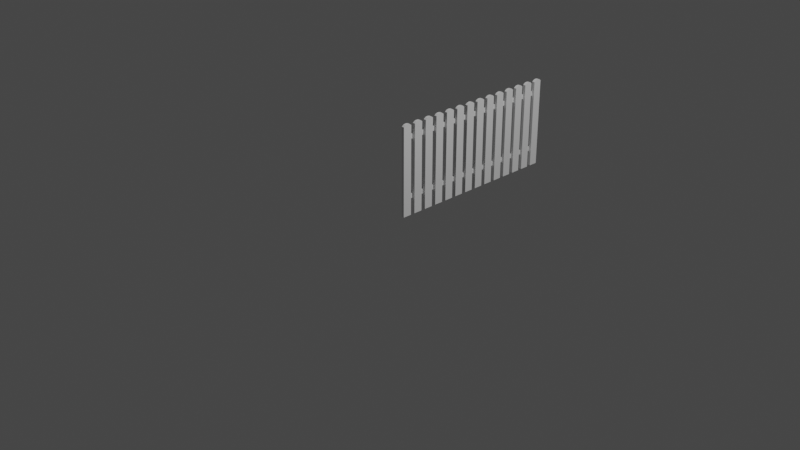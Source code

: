 # Source: Fence.blend  (saved by Blender 2.80.75; exported with 4.5.12 LTS)
import bpy
from mathutils import Matrix  # noqa: F401  (used for matrix-valued properties, if any)

bpy.ops.wm.read_factory_settings(use_empty=True)
scene = bpy.context.scene
scene.name = 'Scene'

# ---- collections
col_collection = bpy.data.collections.new('Collection'); scene.collection.children.link(col_collection)
col_fence = bpy.data.collections.new('Fence'); scene.collection.children.link(col_fence)

# ---- materials (node trees are filled in below, after node groups)
mat_material = bpy.data.materials.new('Material')
mat_material.alpha_threshold = 0.0
mat_material.use_transparent_shadow = False
mat_material.line_color = (0.0, 0.0, 0.0, 1.0)

# ---- material node trees
mat_material.use_nodes = True; mat_material.node_tree.nodes.clear()
_N = mat_material.node_tree.nodes; _L = mat_material.node_tree.links
n0 = _N.new('ShaderNodeOutputMaterial'); n0.name = 'Material Output'; n0.location = (300, 300)
n1 = _N.new('ShaderNodeBsdfPrincipled'); n1.name = 'Principled BSDF'; n1.location = (10, 300)
n1.distribution = 'GGX'
n1.subsurface_method = 'BURLEY'
n1.inputs[2].default_value = 0.4
n1.inputs[3].default_value = 1.45
n1.inputs[27].default_value = (0.0, 0.0, 0.0, 1.0)
n1.inputs[28].default_value = 1.0
_L.new(n1.outputs[0], n0.inputs[0])
n0.is_active_output = True

# ---- world
world_world = bpy.data.worlds.new('World'); scene.world = world_world
world_world.use_nodes = True; world_world.node_tree.nodes.clear()
_N = world_world.node_tree.nodes; _L = world_world.node_tree.links
n0 = _N.new('ShaderNodeOutputWorld'); n0.name = 'World Output'; n0.location = (300, 300)
n1 = _N.new('ShaderNodeBackground'); n1.name = 'Background'; n1.location = (10, 300)
n1.inputs[0].default_value = (0.05088, 0.05088, 0.05088, 1.0)
_L.new(n1.outputs[0], n0.inputs[0])
n0.is_active_output = True
world_world.color = (0.05088, 0.05088, 0.05088)
world_world.use_sun_shadow = False
world_world.sun_shadow_jitter_overblur = 0.0

# ---- cameras
cam_camera = bpy.data.cameras.new('Camera')
cam_camera.clip_end = 100.0
cam_camera.ortho_scale = 7.314

# ---- lights
light_light = bpy.data.lights.new('Light', 'POINT')
light_light.transmission_factor = 0.0
light_light.energy = 1000.0
light_light.shadow_soft_size = 0.1
light_light.shadow_maximum_resolution = 0.006
light_light.use_absolute_resolution = True

# ---- meshes
me_cube = bpy.data.meshes.new('Cube')
me_cube.from_pydata([(0.2974, 3.0, 0.0), (0.2974, 1.0, 0.0), (-0.3026, 3.0, 1.9), (-0.3026, 3.0, 0.0), (-0.3026, 1.0, 1.9), (-0.3026, 1.0, 0.0), (0.2944, 2.99, 1.9), (0.2944, 1.01, 1.9), (0.2944, 2.594, 1.93), (0.2944, 2.198, 1.94), (0.2944, 1.802, 1.94), (0.2944, 1.406, 1.93), (-0.3026, 2.6, 1.93), (-0.3026, 2.2, 1.94), (-0.3026, 1.8, 1.94), (-0.3026, 1.4, 1.93)], [], [(11, 15, 4, 7), (1, 7, 4, 5), (3, 2, 6, 0), (8, 12, 13, 9), (6, 2, 12, 8), (13, 12, 2, 3, 5, 4, 15, 14), (1, 5, 3, 0), (10, 11, 7, 1, 0, 6, 8, 9), (9, 13, 14, 10), (10, 14, 15, 11)])
_uv = me_cube.uv_layers.new(name='UVMap')
_uv.uv.foreach_set('vector', [0.375, 0.2, 0.625, 0.2, 0.625, 0.25, 0.375, 0.25, 0.375, 0.25, 0.625, 0.25, 0.625, 0.5, 0.375, 0.5, 0.625, 0.5, 0.875, 0.5, 0.875, 0.75, 0.625, 0.75, 0.375, 0.05, 0.625, 0.05, 0.625, 0.1, 0.375, 0.1, 0.375, 0.0, 0.625, 0.0, 0.625, 0.05, 0.375, 0.05, 0.625, 0.65, 0.625, 0.7, 0.625, 0.75, 0.375, 0.75, 0.375, 0.5, 0.625, 0.5, 0.625, 0.55, 0.625, 0.6, 0.625, 1.0, 0.375, 1.0, 0.375, 0.75, 0.625, 0.75, 0.375, 0.65, 0.375, 0.7, 0.375, 0.75, 0.125, 0.75, 0.125, 0.5, 0.375, 0.5, 0.375, 0.55, 0.375, 0.6, 0.375, 0.1, 0.625, 0.1, 0.625, 0.15, 0.375, 0.15, 0.375, 0.15, 0.625, 0.15, 0.625, 0.2, 0.375, 0.2])
me_cube.materials.append(mat_material)
me_cube.use_remesh_preserve_volume = False
me_cube.use_remesh_preserve_attributes = False
me_cube.use_mirror_vertex_groups = False
me_cube.update()
me_cube_001 = bpy.data.meshes.new('Cube.001')
me_cube_001.from_pydata([(-2.603, 0.1, 32.71), (-2.603, 0.1, 34.71), (-2.603, 2.1, 32.71), (-2.603, 2.1, 34.71), (-0.6028, 0.1, 32.71), (-0.6028, 0.1, 34.71), (-0.6028, 2.1, 32.71), (-0.6028, 2.1, 34.71)], [], [(0, 1, 3, 2), (2, 3, 7, 6), (6, 7, 5, 4), (4, 5, 1, 0), (2, 6, 4, 0), (7, 3, 1, 5)])
_uv = me_cube_001.uv_layers.new(name='UVMap')
_uv.uv.foreach_set('vector', [0.375, 0.0, 0.625, 0.0, 0.625, 0.25, 0.375, 0.25, 0.375, 0.25, 0.625, 0.25, 0.625, 0.5, 0.375, 0.5, 0.375, 0.5, 0.625, 0.5, 0.625, 0.75, 0.375, 0.75, 0.375, 0.75, 0.625, 0.75, 0.625, 1.0, 0.375, 1.0, 0.125, 0.5, 0.375, 0.5, 0.375, 0.75, 0.125, 0.75, 0.625, 0.5, 0.875, 0.5, 0.875, 0.75, 0.625, 0.75])
me_cube_001.use_remesh_preserve_volume = False
me_cube_001.use_remesh_preserve_attributes = False
me_cube_001.use_mirror_vertex_groups = False
me_cube_001.update()

# ---- objects
ob_light = bpy.data.objects.new('Light', light_light)
ob_camera = bpy.data.objects.new('Camera', cam_camera)
ob_planks = bpy.data.objects.new('Planks', me_cube)
ob_boards = bpy.data.objects.new('Boards', me_cube_001)

# ---- transforms, parenting, visibility, modifiers, constraints
ob_light.location = (4.076, 1.005, 5.904)
ob_light.rotation_euler = (0.6503, 0.05522, 1.866)
ob_light.lock_rotations_4d = False
ob_light.empty_display_type = 'ARROWS'
ob_light.color = (0.0, 0.0, 0.0, 0.0)
ob_light.lineart.crease_threshold = 0.0
ob_camera.location = (7.359, -6.926, 4.958)
ob_camera.rotation_euler = (1.109, 0.0, 0.8149)
ob_camera.lock_rotations_4d = False
ob_camera.empty_display_type = 'ARROWS'
ob_camera.color = (0.0, 0.0, 0.0, 0.0)
ob_camera.display_type = 'WIRE'
ob_camera.lineart.crease_threshold = 0.0
ob_planks.location = (0.0, 0.0, 0.0)
ob_planks.scale = (0.05, 0.05, 0.5155)
ob_planks.lock_rotations_4d = False
ob_planks.empty_display_type = 'ARROWS'
ob_planks.lineart.crease_threshold = 0.0
_m = ob_planks.modifiers.new('Array', 'ARRAY')
_m.count = 14
_m.constant_offset_displace = (0.0, 0.0, 0.0)
_m.relative_offset_displace = (0.0, 1.5, 0.0)
ob_boards.location = (0.0, 0.0, 0.0)
ob_boards.scale = (0.025, 1.0, 0.025)
ob_boards.lineart.crease_threshold = 0.0
_m = ob_boards.modifiers.new('Array', 'ARRAY')
_m.constant_offset_displace = (0.0, 0.0, 0.0)
_m.relative_offset_displace = (0.0, 0.0, -13.0)

# ---- collection membership
col_collection.objects.link(ob_light)
col_collection.objects.link(ob_camera)
col_fence.objects.link(ob_planks)
col_fence.objects.link(ob_boards)

# ---- scene / render settings (as saved in the file)
scene.camera = ob_camera
scene.frame_start = 1; scene.frame_end = 250; scene.frame_set(1)
scene.render.engine = 'BLENDER_EEVEE_NEXT'
scene.cycles.use_denoising = False
scene.cycles.samples = 128
scene.cycles.sampling_pattern = 'TABULATED_SOBOL'
scene.cycles.use_adaptive_sampling = False
scene.cycles.use_light_tree = False
scene.view_settings.view_transform = 'Filmic'
bpy.context.view_layer.update()
